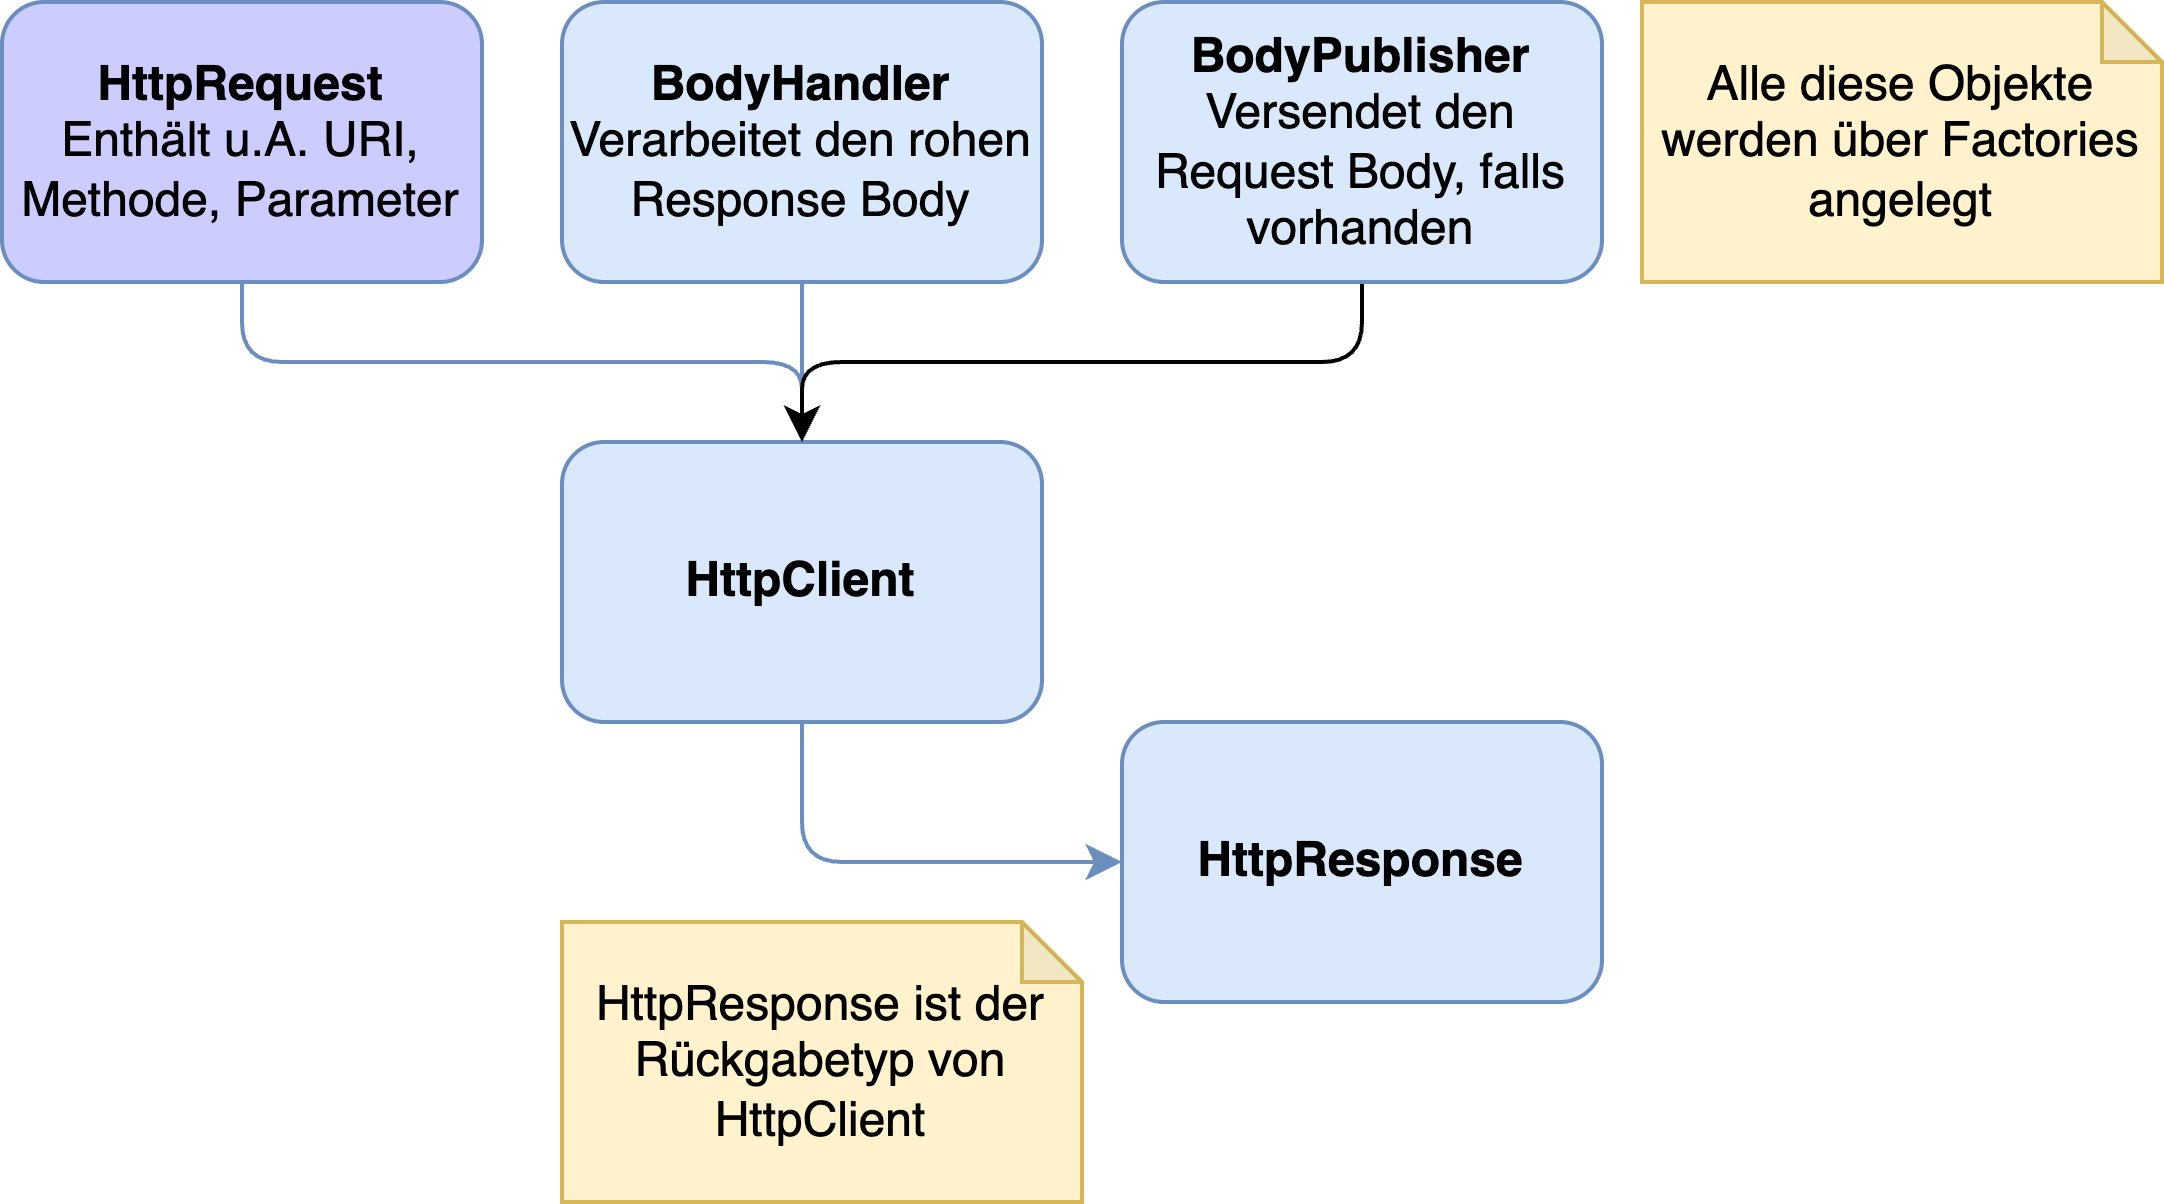

The diagram above was exported from draw.io. Its source (the exported page's mxGraphModel, read from the mxfile embedded in the PNG):
<mxGraphModel dx="1200" dy="714" grid="1" gridSize="10" guides="1" tooltips="1" connect="1" arrows="1" fold="1" page="1" pageScale="1" pageWidth="1920" pageHeight="1080" math="0" shadow="0">
  <root>
    <mxCell id="0" />
    <mxCell id="1" parent="0" />
    <mxCell id="19" style="edgeStyle=orthogonalEdgeStyle;html=1;entryX=0;entryY=0.5;entryDx=0;entryDy=0;exitX=0.5;exitY=1;exitDx=0;exitDy=0;fillColor=#dae8fc;strokeColor=#6c8ebf;" parent="1" source="2" target="17" edge="1">
      <mxGeometry relative="1" as="geometry" />
    </mxCell>
    <mxCell id="2" value="&lt;b&gt;HttpClient&lt;/b&gt;" style="rounded=1;whiteSpace=wrap;html=1;fontFamily=Helvetica;fillColor=#dae8fc;strokeColor=#6c8ebf;" parent="1" vertex="1">
      <mxGeometry x="310" y="210" width="120" height="70" as="geometry" />
    </mxCell>
    <mxCell id="18" style="edgeStyle=orthogonalEdgeStyle;html=1;entryX=0.5;entryY=0;entryDx=0;entryDy=0;exitX=0.5;exitY=1;exitDx=0;exitDy=0;fillColor=#dae8fc;strokeColor=#6c8ebf;" parent="1" source="3" target="2" edge="1">
      <mxGeometry relative="1" as="geometry" />
    </mxCell>
    <mxCell id="3" value="&lt;b&gt;HttpRequest&lt;/b&gt;&lt;div&gt;Enthält u.A. URI, Methode, Parameter&lt;/div&gt;" style="rounded=1;whiteSpace=wrap;html=1;fontFamily=Helvetica;fillColor=#CCCCFF;strokeColor=#6c8ebf;" parent="1" vertex="1">
      <mxGeometry x="170" y="100" width="120" height="70" as="geometry" />
    </mxCell>
    <mxCell id="16" value="Alle diese Objekte werden über Factories angelegt" style="shape=note;whiteSpace=wrap;html=1;backgroundOutline=1;darkOpacity=0.05;fillColor=#fff2cc;strokeColor=#d6b656;size=15;" parent="1" vertex="1">
      <mxGeometry x="580" y="100" width="130" height="70" as="geometry" />
    </mxCell>
    <mxCell id="17" value="&lt;b&gt;HttpResponse&lt;/b&gt;" style="rounded=1;whiteSpace=wrap;html=1;fontFamily=Helvetica;fillColor=#dae8fc;strokeColor=#6c8ebf;" parent="1" vertex="1">
      <mxGeometry x="450" y="280" width="120" height="70" as="geometry" />
    </mxCell>
    <mxCell id="20" value="HttpResponse ist der Rückgabetyp von HttpClient" style="shape=note;whiteSpace=wrap;html=1;backgroundOutline=1;darkOpacity=0.05;fillColor=#fff2cc;strokeColor=#d6b656;size=15;" parent="1" vertex="1">
      <mxGeometry x="310" y="330" width="130" height="70" as="geometry" />
    </mxCell>
    <mxCell id="22" style="edgeStyle=orthogonalEdgeStyle;html=1;entryX=0.5;entryY=0;entryDx=0;entryDy=0;fillColor=#dae8fc;strokeColor=#6c8ebf;" parent="1" source="21" target="2" edge="1">
      <mxGeometry relative="1" as="geometry" />
    </mxCell>
    <mxCell id="21" value="&lt;b&gt;BodyHandler&lt;/b&gt;&lt;br&gt;Verarbeitet den rohen Response Body" style="rounded=1;whiteSpace=wrap;html=1;fontFamily=Helvetica;fillColor=#dae8fc;strokeColor=#6c8ebf;" parent="1" vertex="1">
      <mxGeometry x="310" y="100" width="120" height="70" as="geometry" />
    </mxCell>
    <mxCell id="24" style="edgeStyle=orthogonalEdgeStyle;html=1;entryX=0.5;entryY=0;entryDx=0;entryDy=0;exitX=0.5;exitY=1;exitDx=0;exitDy=0;" parent="1" source="23" target="2" edge="1">
      <mxGeometry relative="1" as="geometry" />
    </mxCell>
    <mxCell id="23" value="&lt;b&gt;BodyPublisher&lt;/b&gt;&lt;br&gt;Versendet den Request Body, falls vorhanden" style="rounded=1;whiteSpace=wrap;html=1;fontFamily=Helvetica;fillColor=#dae8fc;strokeColor=#6c8ebf;" parent="1" vertex="1">
      <mxGeometry x="450" y="100" width="120" height="70" as="geometry" />
    </mxCell>
  </root>
</mxGraphModel>